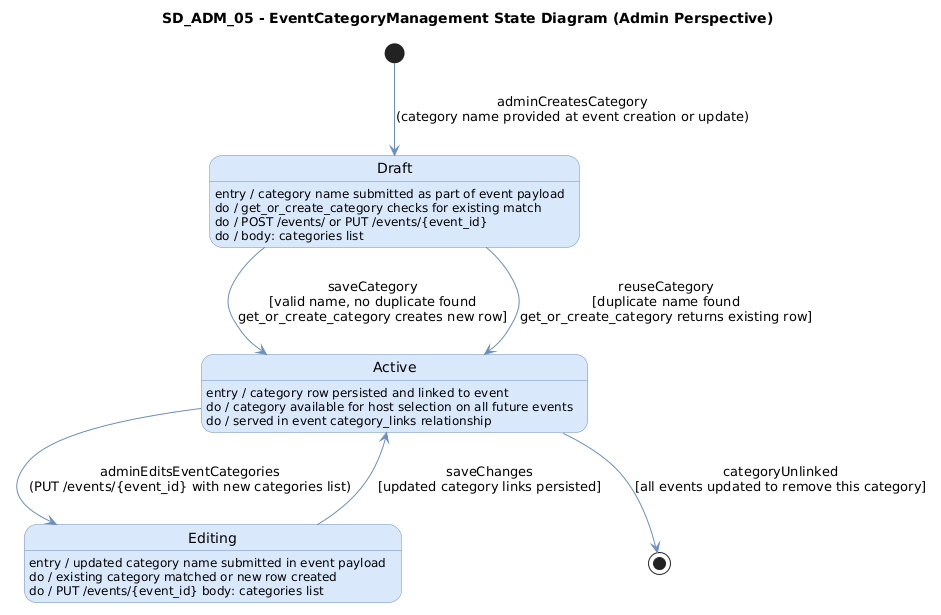

The diagram above was rendered by PlantUML. Its source (embedded in the PNG):
@startuml
title SD_ADM_05 - EventCategoryManagement State Diagram (Admin Perspective)

skinparam backgroundColor white
skinparam state {
  BackgroundColor #dae8fc
  BorderColor #6c8ebf
  FontName Arial
  ArrowColor #6c8ebf
}

[*] --> Draft : adminCreatesCategory\n(category name provided at event creation or update)

state Draft : entry / category name submitted as part of event payload\ndo / get_or_create_category checks for existing match\ndo / POST /events/ or PUT /events/{event_id}\ndo / body: categories list

state Active : entry / category row persisted and linked to event\ndo / category available for host selection on all future events\ndo / served in event category_links relationship

state Editing : entry / updated category name submitted in event payload\ndo / existing category matched or new row created\ndo / PUT /events/{event_id} body: categories list

Draft --> Active : saveCategory\n[valid name, no duplicate found\nget_or_create_category creates new row]

Draft --> Active : reuseCategory\n[duplicate name found\nget_or_create_category returns existing row]

Active --> Editing : adminEditsEventCategories\n(PUT /events/{event_id} with new categories list)

Editing --> Active : saveChanges\n[updated category links persisted]

Active --> [*] : categoryUnlinked\n[all events updated to remove this category]
@enduml